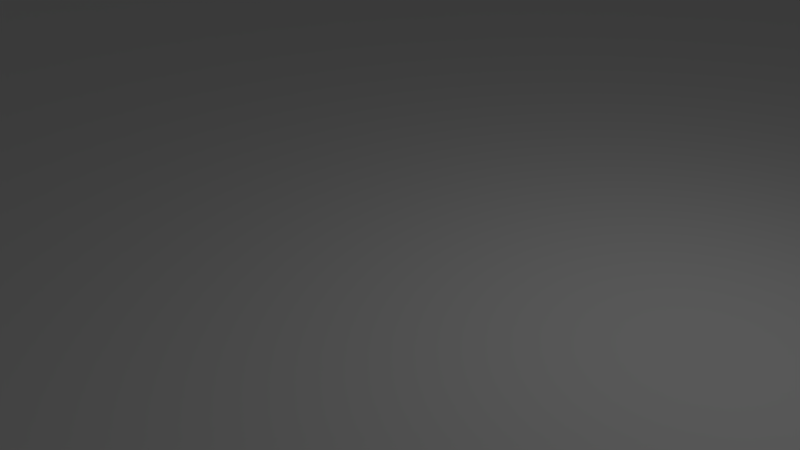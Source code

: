 # Source: World_landscape.blend  (saved by Blender 2.67.0; exported with 4.5.12 LTS)
import bpy
from mathutils import Matrix  # noqa: F401  (used for matrix-valued properties, if any)

bpy.ops.wm.read_factory_settings(use_empty=True)
scene = bpy.context.scene
scene.name = 'Scene'

# ---- collections
col_collection_1 = bpy.data.collections.new('Collection 1'); scene.collection.children.link(col_collection_1)

# ---- world
world_world = bpy.data.worlds.new('World'); scene.world = world_world
world_world.color = (0.05088, 0.05088, 0.05088)
world_world.use_sun_shadow = False
world_world.sun_shadow_jitter_overblur = 0.0
world_world.cycles.sampling_method = 'MANUAL'
world_world.cycles.sample_map_resolution = 256

# ---- cameras
cam_camera = bpy.data.cameras.new('Camera')
cam_camera.clip_end = 2000.0
cam_camera.lens = 35.0
cam_camera.sensor_width = 32.0
cam_camera.sensor_height = 18.0
cam_camera.ortho_scale = 7.314
cam_camera.dof.focus_distance = 0.0
cam_camera.dof.aperture_fstop = 128.0

# ---- lights
light_lamp = bpy.data.lights.new('Lamp', 'POINT')
light_lamp.transmission_factor = 0.0
light_lamp.cutoff_distance = 30.0
light_lamp.energy = 100.0
light_lamp.shadow_buffer_clip_start = 1.001
light_lamp.shadow_soft_size = 0.1
light_lamp.shadow_maximum_resolution = 0.006
light_lamp.use_absolute_resolution = True
light_lamp.cycles.use_multiple_importance_sampling = False

# ---- meshes
me_plane = bpy.data.meshes.new('Plane')
me_plane.from_pydata([(1.0, -1.0, 10.1), (-1.0, -1.0, 14.51), (1.0, 1.0, 10.8), (-1.0, 1.0, 16.29), (0.0, -1.0, 8.695), (0.0, 1.0, 11.1), (1.0, 0.0, 10.54), (-1.0, 0.0, 12.3), (0.0, 0.0, 0.0), (-0.5, -1.0, 5.169), (-0.5, 1.0, 9.144), (1.0, 0.5, 8.462), (-1.0, -0.5, 10.78), (0.5, -1.0, 12.89), (0.5, 1.0, 10.95), (1.0, -0.5, 10.89), (-1.0, 0.5, 8.909), (0.0, 0.5, 0.0), (0.0, -0.5, 0.0), (-0.5, 0.0, 0.1927), (0.5, 0.0, 0.06871), (0.5, 0.5, 0.4256), (-0.5, 0.5, 0.4467), (-0.5, -0.5, 0.0), (0.5, -0.5, 0.5425), (-0.75, -1.0, 4.475), (-0.75, 1.0, 6.188), (1.0, 0.75, 8.726), (-1.0, -0.75, 9.52), (0.75, -1.0, 7.622), (0.75, 1.0, 8.615), (1.0, -0.75, 8.445), (-1.0, 0.75, 10.6), (0.0, 0.75, 2.958), (0.0, -0.75, 4.376), (-0.75, 0.0, 6.963), (0.25, 0.0, 0.0), (-0.25, -1.0, 6.239), (-0.25, 1.0, 7.37), (1.0, 0.25, 10.11), (-1.0, -0.25, 5.179), (0.25, -1.0, 9.488), (0.25, 1.0, 5.515), (1.0, -0.25, 12.62), (-1.0, 0.25, 12.3), (0.0, 0.25, 0.0), (0.0, -0.25, 0.0), (-0.25, 0.0, 0.0), (0.75, 0.0, 6.171), (0.5, 0.75, 2.867), (0.5, 0.25, 0.8062), (0.25, 0.5, 0.0), (0.75, 0.5, 5.042), (-0.5, 0.75, 6.56), (-0.5, 0.25, 0.1927), (-0.75, 0.5, 3.696), (-0.25, 0.5, 0.0), (-0.5, -0.25, 0.0), (-0.5, -0.75, 7.832e-05), (-0.75, -0.5, 3.709), (-0.25, -0.5, 0.0), (0.5, -0.25, 1.028), (0.5, -0.75, 4.358), (0.25, -0.5, 0.0), (0.75, -0.5, 6.435), (0.75, 0.75, 4.954), (-0.25, 0.75, 3.21), (-0.25, -0.25, 0.0), (0.75, -0.25, 7.986), (0.25, 0.75, 0.2526), (0.25, 0.25, 0.0), (0.75, 0.25, 6.266), (-0.75, 0.75, 8.064), (-0.75, 0.25, 6.963), (-0.25, 0.25, 0.0), (-0.75, -0.25, 1.331), (-0.75, -0.75, 2.814), (-0.25, -0.75, 2.925), (0.25, -0.25, 0.0), (0.25, -0.75, 2.941), (0.75, -0.75, 4.769), (-0.875, -1.0, 10.44), (-0.875, 1.0, 11.22), (1.0, 0.875, 9.792), (-1.0, -0.875, 10.79), (0.875, -1.0, 8.998), (0.875, 1.0, 9.623), (1.0, -0.875, 9.033), (-1.0, 0.875, 13.14), (0.0, 0.875, 8.26), (0.0, -0.875, 7.369), (-0.875, 0.0, 10.73), (0.125, 0.0, 0.0), (-0.125, -1.0, 8.695), (-0.125, 1.0, 9.046), (1.0, 0.125, 10.26), (-1.0, -0.125, 8.09), (0.125, -1.0, 8.121), (0.125, 1.0, 8.26), (1.0, -0.125, 11.21), (-1.0, 0.125, 14.13), (0.0, 0.125, 0.0), (0.0, -0.125, 0.0), (-0.125, 0.0, 0.0), (0.875, 0.0, 9.344), (0.5, 0.875, 8.152), (0.5, 0.125, 0.4256), (0.125, 0.5, 0.0), (0.625, 0.5, 2.353), (-0.5, 0.875, 9.144), (-0.5, 0.125, 0.3719), (-0.875, 0.5, 8.338), (-0.375, 0.5, 0.2467), (-0.5, -0.125, 0.0), (-0.5, -0.875, 2.647), (-0.875, -0.5, 8.442), (-0.375, -0.5, 0.0), (0.5, -0.125, 0.5425), (0.5, -0.875, 10.1), (0.125, -0.5, 0.0), (0.625, -0.5, 2.999), (-0.625, -1.0, 5.846), (-0.625, 1.0, 7.749), (1.0, 0.625, 8.143), (-1.0, -0.625, 11.57), (0.625, -1.0, 10.22), (0.625, 1.0, 10.64), (1.0, -0.625, 9.346), (-1.0, 0.625, 10.99), (0.0, 0.625, 0.002251), (0.0, -0.625, 1.364), (-0.625, 0.0, 2.807), (0.375, 0.0, 0.0), (-0.375, -1.0, 3.713), (-0.375, 1.0, 7.751), (1.0, 0.375, 9.9), (-1.0, -0.375, 6.744), (0.375, -1.0, 12.07), (0.375, 1.0, 7.423), (1.0, -0.375, 12.62), (-1.0, 0.375, 8.513), (0.0, 0.375, 0.0), (0.0, -0.375, 0.0), (-0.375, 0.0, 0.0), (0.625, 0.0, 2.366), (0.5, 0.625, 0.03174), (0.5, 0.375, 0.8062), (0.375, 0.5, 0.0), (0.875, 0.5, 7.491), (-0.5, 0.625, 3.076), (-0.5, 0.375, 0.0), (-0.625, 0.5, 0.3444), (-0.125, 0.5, 0.0), (-0.5, -0.375, 0.0), (-0.5, -0.625, 0.0), (-0.625, -0.5, 0.2388), (-0.125, -0.5, 0.0), (0.5, -0.375, 1.028), (0.5, -0.625, 0.307), (0.375, -0.5, 0.0), (0.875, -0.5, 9.608), (0.75, 0.875, 7.227), (0.75, 0.625, 4.515), (0.625, 0.75, 3.565), (0.875, 0.75, 7.64), (-0.25, 0.875, 6.396), (-0.25, 0.625, 1.038), (-0.375, 0.75, 5.52), (-0.125, 0.75, 2.554), (-0.25, -0.125, 0.0), (-0.25, -0.375, 0.0), (-0.375, -0.25, 0.0), (-0.125, -0.25, 0.0), (0.75, -0.125, 6.844), (0.75, -0.375, 7.986), (0.625, -0.25, 4.126), (0.875, -0.25, 11.26), (0.25, 0.875, 3.541), (0.25, 0.625, 0.0), (0.125, 0.75, 1.87), (0.375, 0.75, 1.673), (0.25, 0.375, 0.0), (0.25, 0.125, 0.0), (0.125, 0.25, 0.0), (0.375, 0.25, 0.0), (0.75, 0.375, 6.266), (0.75, 0.125, 5.909), (0.625, 0.25, 3.237), (0.875, 0.25, 8.943), (-0.75, 0.875, 7.166), (-0.75, 0.625, 6.257), (-0.875, 0.75, 10.72), (-0.625, 0.75, 6.1), (-0.75, 0.375, 4.219), (-0.75, 0.125, 8.09), (-0.875, 0.25, 10.73), (-0.625, 0.25, 2.807), (-0.25, 0.375, 0.0), (-0.25, 0.125, 0.0), (-0.375, 0.25, 0.0), (-0.125, 0.25, 0.0), (-0.75, -0.125, 4.203), (-0.75, -0.375, 1.771), (-0.875, -0.25, 3.878), (-0.625, -0.25, 0.07283), (-0.75, -0.625, 3.936), (-0.75, -0.875, 2.534), (-0.875, -0.75, 7.099), (-0.625, -0.75, 0.2239), (-0.25, -0.625, 0.6746), (-0.25, -0.875, 5.249), (-0.375, -0.75, 0.9868), (-0.125, -0.75, 4.376), (0.25, -0.125, 0.0), (0.25, -0.375, 0.0), (0.125, -0.25, 0.0), (0.375, -0.25, 0.0), (0.25, -0.625, 0.02414), (0.25, -0.875, 7.525), (0.125, -0.75, 2.979), (0.375, -0.75, 4.164), (0.75, -0.625, 5.187), (0.75, -0.875, 6.437), (0.625, -0.75, 3.725), (0.875, -0.75, 7.416), (0.875, 0.875, 8.685), (-0.125, 0.875, 7.144), (-0.125, -0.125, 0.0), (0.875, -0.125, 10.01), (0.375, 0.875, 5.467), (0.375, 0.375, 0.0), (0.875, 0.375, 8.835), (-0.625, 0.875, 7.774), (-0.625, 0.375, 1.284), (-0.125, 0.375, 0.0), (-0.625, -0.125, 1.284), (-0.625, -0.625, 0.2388), (-0.125, -0.625, 1.364), (0.375, -0.125, 0.0), (0.375, -0.625, 0.2684), (0.875, -0.625, 8.182), (0.625, 0.875, 8.358), (0.625, 0.625, 1.534), (0.875, 0.625, 7.132), (-0.375, 0.875, 7.749), (-0.375, 0.625, 2.449), (-0.125, 0.625, 0.02539), (-0.375, -0.125, 0.0), (-0.375, -0.375, 0.0), (-0.125, -0.375, 0.0), (0.625, -0.125, 3.069), (0.625, -0.375, 4.126), (0.875, -0.375, 11.26), (0.125, 0.875, 6.088), (0.125, 0.625, 0.0), (0.375, 0.625, 0.0), (0.125, 0.375, 0.0), (0.125, 0.125, 0.0), (0.375, 0.125, 0.0), (0.625, 0.375, 3.237), (0.625, 0.125, 2.461), (0.875, 0.125, 9.027), (-0.875, 0.875, 10.54), (-0.875, 0.625, 10.8), (-0.625, 0.625, 3.033), (-0.875, 0.375, 7.466), (-0.875, 0.125, 12.3), (-0.625, 0.125, 3.464), (-0.375, 0.375, 0.0), (-0.375, 0.125, 0.0), (-0.125, 0.125, 0.0), (-0.875, -0.125, 6.963), (-0.875, -0.375, 5.117), (-0.625, -0.375, 0.0), (-0.875, -0.625, 9.079), (-0.875, -0.875, 7.839), (-0.625, -0.875, 3.214), (-0.375, -0.625, 0.02414), (-0.375, -0.875, 2.509), (-0.125, -0.875, 7.369), (0.125, -0.125, 0.0), (0.125, -0.375, 0.0), (0.375, -0.375, 0.0), (0.125, -0.625, 0.6746), (0.125, -0.875, 6.438), (0.375, -0.875, 9.484), (0.625, -0.625, 1.792), (0.625, -0.875, 8.19), (0.875, -0.875, 8.053), (-0.9375, -1.0, 13.36), (-0.9375, 1.0, 14.8), (1.0, 0.9375, 10.48), (-1.0, -0.9375, 13.36), (0.9375, -1.0, 9.803), (0.9375, 1.0, 10.48), (1.0, -0.9375, 9.803), (-1.0, 0.9375, 16.06), (0.0, 0.9375, 10.29), (0.0, -0.9375, 8.339), (-0.9375, 0.0, 11.89), (0.0625, 0.0, 0.0), (-0.0625, -1.0, 9.081), (-0.0625, 1.0, 10.31), (1.0, 0.0625, 10.39), (-1.0, -0.0625, 10.37), (0.0625, -1.0, 8.023), (0.0625, 1.0, 10.29), (1.0, -0.0625, 10.79), (-1.0, 0.0625, 13.63), (0.0, 0.0625, 0.0), (0.0, -0.0625, 0.0), (-0.0625, 0.0, 0.0), (0.9375, 0.0, 10.24), (0.5, 0.9375, 10.15), (0.5, 0.0625, 0.1946), (0.0625, 0.5, 0.0), (0.5625, 0.5, 1.247), (-0.5, 0.9375, 9.549), (-0.5, 0.0625, 0.3214), (-0.9375, 0.5, 9.247), (-0.4375, 0.5, 0.3909), (-0.5, -0.0625, 0.05191), (-0.5, -0.9375, 4.418), (-0.9375, -0.5, 10.13), (-0.4375, -0.5, 0.0), (0.5, -0.0625, 0.248), (0.5, -0.9375, 12.13), (0.0625, -0.5, 0.0), (0.5625, -0.5, 1.589), (-0.5625, -1.0, 6.009), (-0.5625, 1.0, 8.769), (1.0, 0.5625, 8.154), (-1.0, -0.5625, 11.76), (0.5625, -1.0, 11.82), (0.5625, 1.0, 11.29), (1.0, -0.5625, 10.08), (-1.0, 0.5625, 10.04), (0.0, 0.5625, 0.0), (0.0, -0.5625, 0.3717), (-0.5625, 0.0, 1.185), (0.4375, 0.0, 0.0), (-0.4375, -1.0, 4.216), (-0.4375, 1.0, 8.769), (1.0, 0.4375, 9.114), (-1.0, -0.4375, 8.968), (0.4375, -1.0, 13.02), (0.4375, 1.0, 9.442), (1.0, -0.4375, 11.75), (-1.0, 0.4375, 8.155), (0.0, 0.4375, 0.0), (0.0, -0.4375, 0.0), (-0.4375, 0.0, 0.0), (0.5625, 0.0, 0.8791), (0.5, 0.5625, 0.1946), (0.5, 0.4375, 0.6485), (0.4375, 0.5, 0.02085), (0.9375, 0.5, 8.212), (-0.5, 0.5625, 1.545), (-0.5, 0.4375, 0.001208), (-0.5625, 0.5, 0.3909), (-0.0625, 0.5, 0.0), (-0.5, -0.4375, 0.0), (-0.5, -0.5625, 0.0), (-0.5625, -0.5, 0.0), (-0.0625, -0.5, 0.001149), (0.5, -0.4375, 0.8265), (0.5, -0.5625, 0.248), (0.4375, -0.5, 0.02657), (0.9375, -0.5, 10.56), (0.75, 0.9375, 8.252), (0.75, 0.5625, 4.643), (0.5625, 0.75, 3.258), (0.8125, 0.75, 6.408), (-0.25, 0.9375, 7.321), (-0.25, 0.5625, 0.2909), (-0.4375, 0.75, 6.288), (-0.1875, 0.75, 2.656), (-0.25, -0.0625, 0.0), (-0.25, -0.4375, 0.0), (-0.4375, -0.25, 0.0), (-0.1875, -0.25, 0.0), (0.75, -0.0625, 6.449), (0.75, -0.4375, 7.298), (0.5625, -0.25, 2.397), (0.8125, -0.25, 9.781), (0.25, 0.9375, 4.983), (0.25, 0.5625, 0.0), (0.0625, 0.75, 2.659), (0.3125, 0.75, 0.7894), (0.25, 0.4375, 0.0), (0.25, 0.0625, 0.0), (0.0625, 0.25, 0.0), (0.3125, 0.25, 0.0), (0.75, 0.4375, 5.726), (0.75, 0.0625, 5.99), (0.5625, 0.25, 1.881), (0.8125, 0.25, 7.701), (-0.75, 0.9375, 6.742), (-0.75, 0.5625, 4.657), (-0.9375, 0.75, 11.43), (-0.6875, 0.75, 6.852), (-0.75, 0.4375, 3.483), (-0.75, 0.0625, 7.797), (-0.9375, 0.25, 11.89), (-0.6875, 0.25, 4.813), (-0.25, 0.4375, 0.0), (-0.25, 0.0625, 0.0), (-0.4375, 0.25, 0.0), (-0.1875, 0.25, 0.0), (-0.75, -0.0625, 5.707), (-0.75, -0.4375, 2.886), (-0.9375, -0.25, 4.833), (-0.6875, -0.25, 0.5461), (-0.75, -0.5625, 4.029), (-0.75, -0.9375, 3.876), (-0.9375, -0.75, 8.867), (-0.6875, -0.75, 1.08), (-0.25, -0.5625, 0.0772), (-0.25, -0.9375, 5.979), (-0.4375, -0.75, 0.2767), (-0.1875, -0.75, 3.789), (0.25, -0.0625, 0.0), (0.25, -0.4375, 0.0), (0.0625, -0.25, 0.0), (0.3125, -0.25, 0.0), (0.25, -0.5625, 0.0), (0.25, -0.9375, 8.979), (0.0625, -0.75, 3.789), (0.3125, -0.75, 3.472), (0.75, -0.5625, 5.729), (0.75, -0.9375, 7.311), (0.5625, -0.75, 4.028), (0.8125, -0.75, 6.231), (-0.8125, -1.0, 6.736), (-0.8125, 1.0, 8.167), (1.0, 0.8125, 9.205), (-1.0, -0.8125, 9.553), (0.8125, -1.0, 7.843), (0.8125, 1.0, 8.563), (1.0, -0.8125, 8.508), (-1.0, 0.8125, 10.33), (0.0, 0.8125, 5.616), (0.0, -0.8125, 5.979), (-0.8125, 0.0, 9.015), (0.1875, 0.0, 0.0), (-0.1875, -1.0, 7.678), (-0.1875, 1.0, 8.032), (1.0, 0.1875, 10.16), (-1.0, -0.1875, 6.015), (0.1875, -1.0, 8.663), (0.1875, 1.0, 6.129), (1.0, -0.1875, 11.84), (-1.0, 0.1875, 13.63), (0.0, 0.1875, 0.0), (0.0, -0.1875, 0.0), (-0.1875, 0.0, 0.0), (0.8125, 0.0, 7.944), (0.5, 0.8125, 5.52), (0.5, 0.1875, 0.6485), (0.1875, 0.5, 0.0), (0.6875, 0.5, 3.632), (-0.5, 0.8125, 8.075), (-0.5, 0.1875, 0.3214), (-0.8125, 0.5, 6.32), (-0.3125, 0.5, 0.08119), (-0.5, -0.1875, 0.0), (-0.5, -0.8125, 0.8366), (-0.8125, -0.5, 6.15), (-0.3125, -0.5, 0.0), (0.5, -0.1875, 0.8265), (0.5, -0.8125, 7.323), (0.1875, -0.5, 0.0), (0.6875, -0.5, 4.635), (-0.6875, -1.0, 4.707), (-0.6875, 1.0, 6.288), (1.0, 0.6875, 8.358), (-1.0, -0.6875, 10.4), (0.6875, -1.0, 8.615), (0.6875, 1.0, 9.529), (1.0, -0.6875, 8.763), (-1.0, 0.6875, 11.43), (0.0, 0.6875, 0.8865), (0.0, -0.6875, 2.769), (-0.6875, 0.0, 4.813), (0.3125, 0.0, 0.0), (-0.3125, -1.0, 4.585), (-0.3125, 1.0, 7.153), (1.0, 0.3125, 10.2), (-1.0, -0.3125, 5.435), (0.3125, -1.0, 10.65), (0.3125, 1.0, 5.965), (1.0, -0.3125, 13.0), (-1.0, 0.3125, 10.37), (0.0, 0.3125, 0.0), (0.0, -0.3125, 0.0), (-0.3125, 0.0, 0.0), (0.6875, 0.0, 4.227), (0.5, 0.6875, 0.8222), (0.5, 0.3125, 0.8628), (0.3125, 0.5, 0.0), (0.8125, 0.5, 6.388), (-0.5, 0.6875, 4.821), (-0.5, 0.3125, 0.05191), (-0.6875, 0.5, 1.39), (-0.1875, 0.5, 0.0), (-0.5, -0.3125, 0.0), (-0.5, -0.6875, 0.0), (-0.6875, -0.5, 1.584), (-0.1875, -0.5, 0.0), (0.5, -0.3125, 1.1), (0.5, -0.6875, 1.809), (0.3125, -0.5, 0.0), (0.8125, -0.5, 8.169), (0.75, 0.8125, 5.919), (0.75, 0.6875, 4.612), (0.6875, 0.75, 4.042), (0.9375, 0.75, 8.446), (-0.25, 0.8125, 4.855), (-0.25, 0.6875, 2.033), (-0.3125, 0.75, 4.39), (-0.0625, 0.75, 2.724), (-0.25, -0.1875, 0.0), (-0.25, -0.3125, 0.0), (-0.3125, -0.25, 0.0), (-0.0625, -0.25, 0.0), (0.75, -0.1875, 7.376), (0.75, -0.3125, 8.226), (0.6875, -0.25, 6.045), (0.9375, -0.25, 12.26), (0.25, 0.8125, 1.688), (0.25, 0.6875, 0.0), (0.1875, 0.75, 0.8865), (0.4375, 0.75, 2.382), (0.25, 0.3125, 0.0), (0.25, 0.1875, 0.0), (0.1875, 0.25, 0.0), (0.4375, 0.25, 0.1454), (0.75, 0.3125, 6.454), (0.75, 0.1875, 5.973), (0.6875, 0.25, 4.743), (0.9375, 0.25, 9.802), (-0.75, 0.8125, 7.744), (-0.75, 0.6875, 7.579), (-0.8125, 0.75, 9.422), (-0.5625, 0.75, 6.288), (-0.75, 0.3125, 5.707), (-0.75, 0.1875, 7.797), (-0.8125, 0.25, 9.015), (-0.5625, 0.25, 1.185), (-0.25, 0.3125, 0.0), (-0.25, 0.1875, 0.0), (-0.3125, 0.25, 0.0), (-0.0625, 0.25, 0.0), (-0.75, -0.1875, 2.654), (-0.75, -0.3125, 1.014), (-0.8125, -0.25, 2.572), (-0.5625, -0.25, 0.0), (-0.75, -0.6875, 3.484), (-0.75, -0.8125, 2.187), (-0.8125, -0.75, 4.892), (-0.5625, -0.75, 0.03339), (-0.25, -0.6875, 1.692), (-0.25, -0.8125, 4.175), (-0.3125, -0.75, 1.933), (-0.0625, -0.75, 4.585), (0.25, -0.1875, 0.0), (0.25, -0.3125, 0.0), (0.1875, -0.25, 0.0), (0.4375, -0.25, 0.1853), (0.25, -0.6875, 0.9121), (0.25, -0.8125, 5.363), (0.1875, -0.75, 2.705), (0.4375, -0.75, 4.503), (0.75, -0.6875, 4.843), (0.75, -0.8125, 5.338), (0.6875, -0.75, 3.866), (0.9375, -0.75, 8.181), (0.875, 0.9375, 9.356), (0.875, 0.8125, 8.098), (0.8125, 0.875, 7.538), (0.9375, 0.875, 9.501), (-0.125, 0.9375, 8.616), (-0.125, 0.8125, 4.953), (-0.1875, 0.875, 6.627), (-0.0625, 0.875, 7.805), (-0.125, -0.0625, 0.0), (-0.125, -0.1875, 0.0), (-0.1875, -0.125, 0.0), (-0.0625, -0.125, 0.0), (0.875, -0.0625, 9.605), (0.875, -0.1875, 10.57), (0.8125, -0.125, 8.606), (0.9375, -0.125, 10.9), (0.375, 0.9375, 6.89), (0.375, 0.8125, 3.561), (0.3125, 0.875, 3.952), (0.4375, 0.875, 6.988), (0.375, 0.4375, 0.0), (0.375, 0.3125, 0.0), (0.3125, 0.375, 0.0), (0.4375, 0.375, 0.1454), (0.875, 0.4375, 8.13), (0.875, 0.3125, 9.087), (0.8125, 0.375, 7.674), (0.9375, 0.375, 9.618), (-0.625, 0.9375, 8.075), (-0.625, 0.8125, 7.101), (-0.6875, 0.875, 7.006), (-0.5625, 0.875, 8.769), (-0.625, 0.4375, 0.5461), (-0.625, 0.3125, 2.093), (-0.6875, 0.375, 2.654), (-0.5625, 0.375, 0.3214), (-0.125, 0.4375, 0.0), (-0.125, 0.3125, 0.0), (-0.1875, 0.375, 0.0), (-0.0625, 0.375, 0.0), (-0.625, -0.0625, 2.093), (-0.625, -0.1875, 0.5461), (-0.6875, -0.125, 2.654), (-0.5625, -0.125, 0.3214), (-0.625, -0.5625, 0.3102), (-0.625, -0.6875, 0.1365), (-0.6875, -0.625, 1.639), (-0.5625, -0.625, 0.0), (-0.125, -0.5625, 0.3717), (-0.125, -0.6875, 2.769), (-0.1875, -0.625, 1.075), (-0.0625, -0.625, 1.469), (0.375, -0.0625, 0.0), (0.375, -0.1875, 0.0), (0.3125, -0.125, 0.0), (0.4375, -0.125, 0.02657), (0.375, -0.5625, 0.0), (0.375, -0.6875, 1.778), (0.3125, -0.625, 0.09173), (0.4375, -0.625, 0.3486), (0.875, -0.5625, 8.849), (0.875, -0.6875, 7.672), (0.8125, -0.625, 6.844), (0.9375, -0.625, 9.047), (0.625, 0.9375, 10.03), (0.625, 0.8125, 5.997), (0.5625, 0.875, 8.621), (0.6875, 0.875, 7.707), (0.625, 0.6875, 1.904), (0.625, 0.5625, 1.794), (0.5625, 0.625, 0.477), (0.6875, 0.625, 2.964), (0.875, 0.6875, 7.307), (0.875, 0.5625, 7.172), (0.8125, 0.625, 5.965), (0.9375, 0.625, 7.884), (-0.375, 0.9375, 8.075), (-0.375, 0.8125, 6.842), (-0.4375, 0.875, 8.769), (-0.3125, 0.875, 6.656), (-0.375, 0.6875, 3.985), (-0.375, 0.5625, 1.13), (-0.4375, 0.625, 2.911), (-0.3125, 0.625, 1.779), (-0.125, 0.6875, 0.6627), (-0.125, 0.5625, 0.0), (-0.1875, 0.625, 0.3909), (-0.0625, 0.625, 0.0), (-0.375, -0.0625, 0.0), (-0.375, -0.1875, 0.0), (-0.4375, -0.125, 0.0), (-0.3125, -0.125, 0.0), (-0.375, -0.3125, 0.0), (-0.375, -0.4375, 0.0), (-0.4375, -0.375, 0.0), (-0.3125, -0.375, 0.0), (-0.125, -0.3125, 0.0), (-0.125, -0.4375, 0.0), (-0.1875, -0.375, 0.0), (-0.0625, -0.375, 0.0), (0.625, -0.0625, 2.624), (0.625, -0.1875, 3.679), (0.5625, -0.125, 1.589), (0.6875, -0.125, 4.914), (0.625, -0.3125, 4.282), (0.625, -0.4375, 3.679), (0.5625, -0.375, 2.397), (0.6875, -0.375, 6.045), (0.875, -0.3125, 11.58), (0.875, -0.4375, 10.43), (0.8125, -0.375, 9.781), (0.9375, -0.375, 12.26), (0.125, 0.9375, 7.669), (0.125, 0.8125, 3.97), (0.0625, 0.875, 7.669), (0.1875, 0.875, 4.226), (0.125, 0.6875, 0.3724), (0.125, 0.5625, 0.0), (0.0625, 0.625, 0.0), (0.1875, 0.625, 0.0), (0.375, 0.6875, 0.329), (0.375, 0.5625, 0.0), (0.3125, 0.625, 0.0), (0.4375, 0.625, 0.0), (0.125, 0.4375, 0.0), (0.125, 0.3125, 0.0), (0.0625, 0.375, 0.0), (0.1875, 0.375, 0.0), (0.125, 0.1875, 0.0), (0.125, 0.0625, 0.0), (0.0625, 0.125, 0.0), (0.1875, 0.125, 0.0), (0.375, 0.1875, 0.0), (0.375, 0.0625, 0.0), (0.3125, 0.125, 0.0), (0.4375, 0.125, 0.02085), (0.625, 0.4375, 2.886), (0.625, 0.3125, 3.36), (0.5625, 0.375, 1.881), (0.6875, 0.375, 4.743), (0.625, 0.1875, 2.886), (0.625, 0.0625, 2.3), (0.5625, 0.125, 1.247), (0.6875, 0.125, 4.103), (0.875, 0.1875, 8.931), (0.875, 0.0625, 9.166), (0.8125, 0.125, 7.624), (0.9375, 0.125, 9.944), (-0.875, 0.9375, 11.72), (-0.875, 0.8125, 9.535), (-0.9375, 0.875, 12.31), (-0.8125, 0.875, 8.72), (-0.875, 0.6875, 11.43), (-0.875, 0.5625, 9.642), (-0.9375, 0.625, 11.75), (-0.8125, 0.625, 8.561), (-0.625, 0.6875, 4.707), (-0.625, 0.5625, 1.39), (-0.6875, 0.625, 4.301), (-0.5625, 0.625, 2.911), (-0.875, 0.4375, 7.393), (-0.875, 0.3125, 9.015), (-0.9375, 0.375, 8.355), (-0.8125, 0.375, 5.968), (-0.875, 0.1875, 11.89), (-0.875, 0.0625, 11.89), (-0.9375, 0.125, 13.63), (-0.8125, 0.125, 10.37), (-0.625, 0.1875, 3.292), (-0.625, 0.0625, 3.292), (-0.6875, 0.125, 5.707), (-0.5625, 0.125, 1.604), (-0.375, 0.4375, 0.0), (-0.375, 0.3125, 0.0), (-0.4375, 0.375, 0.0), (-0.3125, 0.375, 0.0), (-0.375, 0.1875, 0.0), (-0.375, 0.0625, 0.0), (-0.4375, 0.125, 0.0), (-0.3125, 0.125, 0.0), (-0.125, 0.1875, 0.0), (-0.125, 0.0625, 0.0), (-0.1875, 0.125, 0.0), (-0.0625, 0.125, 0.0), (-0.875, -0.0625, 9.015), (-0.875, -0.1875, 4.895), (-0.9375, -0.125, 7.797), (-0.8125, -0.125, 5.707), (-0.875, -0.3125, 3.991), (-0.875, -0.4375, 7.002), (-0.9375, -0.375, 6.311), (-0.8125, -0.375, 3.453), (-0.625, -0.3125, 0.0), (-0.625, -0.4375, 0.0815), (-0.6875, -0.375, 0.4824), (-0.5625, -0.375, 0.0), (-0.875, -0.5625, 9.172), (-0.875, -0.6875, 8.203), (-0.9375, -0.625, 10.89), (-0.8125, -0.625, 6.592), (-0.875, -0.8125, 6.994), (-0.875, -0.9375, 9.598), (-0.9375, -0.875, 10.0), (-0.8125, -0.875, 4.876), (-0.625, -0.8125, 1.249), (-0.625, -0.9375, 5.069), (-0.6875, -0.875, 2.669), (-0.5625, -0.875, 3.176), (-0.375, -0.5625, 0.0), (-0.375, -0.6875, 0.3717), (-0.4375, -0.625, 0.0), (-0.3125, -0.625, 0.2767), (-0.375, -0.8125, 1.692), (-0.375, -0.9375, 3.363), (-0.4375, -0.875, 2.324), (-0.3125, -0.875, 3.789), (-0.125, -0.8125, 5.979), (-0.125, -0.9375, 8.339), (-0.1875, -0.875, 6.507), (-0.0625, -0.875, 7.678), (0.125, -0.0625, 0.0), (0.125, -0.1875, 0.0), (0.0625, -0.125, 0.0), (0.1875, -0.125, 0.0), (0.125, -0.3125, 0.0), (0.125, -0.4375, 0.0), (0.0625, -0.375, 0.0), (0.1875, -0.375, 0.0), (0.375, -0.3125, 0.0), (0.375, -0.4375, 0.0), (0.3125, -0.375, 0.0), (0.4375, -0.375, 0.1853), (0.125, -0.5625, 0.0772), (0.125, -0.6875, 1.692), (0.0625, -0.625, 1.075), (0.1875, -0.625, 0.2767), (0.125, -0.8125, 4.71), (0.125, -0.9375, 7.675), (0.0625, -0.875, 6.598), (0.1875, -0.875, 6.832), (0.375, -0.8125, 6.909), (0.375, -0.9375, 11.36), (0.3125, -0.875, 8.445), (0.4375, -0.875, 10.15), (0.625, -0.5625, 2.262), (0.625, -0.6875, 2.143), (0.5625, -0.625, 0.6687), (0.6875, -0.625, 3.42), (0.625, -0.8125, 6.022), (0.625, -0.9375, 9.687), (0.5625, -0.875, 9.365), (0.6875, -0.875, 7.028), (0.875, -0.8125, 7.518), (0.875, -0.9375, 8.748), (0.8125, -0.875, 6.974), (0.9375, -0.875, 8.777), (0.9375, 0.9375, 10.19), (-0.0625, 0.9375, 9.633), (-0.0625, -0.0625, 0.0), (0.9375, -0.0625, 10.49), (0.4375, 0.9375, 8.761), (0.4375, 0.4375, 0.08529), (0.9375, 0.4375, 8.857), (-0.5625, 0.9375, 9.144), (-0.5625, 0.4375, 0.03455), (-0.0625, 0.4375, 0.0), (-0.5625, -0.0625, 0.7556), (-0.5625, -0.5625, 0.0), (-0.0625, -0.5625, 0.4248), (0.4375, -0.0625, 0.0), (0.4375, -0.5625, 0.0), (0.9375, -0.5625, 9.765), (0.6875, 0.9375, 9.051), (0.6875, 0.6875, 3.053), (0.9375, 0.6875, 8.088), (-0.3125, 0.9375, 7.281), (-0.3125, 0.6875, 3.076), (-0.0625, 0.6875, 0.7361), (-0.3125, -0.0625, 0.0), (-0.3125, -0.3125, 0.0), (-0.0625, -0.3125, 0.0), (0.6875, -0.0625, 4.501), (0.6875, -0.3125, 6.243), (0.9375, -0.3125, 12.62), (0.1875, 0.9375, 5.619), (0.1875, 0.6875, 0.04254), (0.4375, 0.6875, 0.6546), (0.1875, 0.4375, 0.0), (0.1875, 0.1875, 0.0), (0.4375, 0.1875, 0.08529), (0.6875, 0.4375, 4.297), (0.6875, 0.1875, 4.335), (0.9375, 0.1875, 9.836), (-0.8125, 0.9375, 8.865), (-0.8125, 0.6875, 9.515), (-0.5625, 0.6875, 4.604), (-0.8125, 0.4375, 5.665), (-0.8125, 0.1875, 10.02), (-0.5625, 0.1875, 1.493), (-0.3125, 0.4375, 0.0), (-0.3125, 0.1875, 0.0), (-0.0625, 0.1875, 0.0), (-0.8125, -0.0625, 7.512), (-0.8125, -0.3125, 2.502), (-0.5625, -0.3125, 0.0), (-0.8125, -0.5625, 6.666), (-0.8125, -0.8125, 4.376), (-0.5625, -0.8125, 1.132), (-0.3125, -0.5625, 0.0), (-0.3125, -0.8125, 2.925), (-0.0625, -0.8125, 6.239), (0.1875, -0.0625, 0.0), (0.1875, -0.3125, 0.0), (0.4375, -0.3125, 0.2155), (0.1875, -0.5625, 0.0), (0.1875, -0.8125, 4.85), (0.4375, -0.8125, 7.391), (0.6875, -0.5625, 3.917), (0.6875, -0.8125, 5.338), (0.9375, -0.8125, 8.252), (0.8125, 0.9375, 8.287), (0.8125, 0.8125, 6.863), (0.9375, 0.8125, 8.918), (-0.1875, 0.9375, 7.808), (-0.1875, 0.8125, 4.744), (-0.0625, 0.8125, 5.315), (-0.1875, -0.0625, 0.0), (-0.1875, -0.1875, 0.0), (-0.0625, -0.1875, 0.0), (0.8125, -0.0625, 8.215), (0.8125, -0.1875, 9.14), (0.9375, -0.1875, 11.51), (0.3125, 0.9375, 5.41), (0.3125, 0.8125, 2.174), (0.4375, 0.8125, 4.665), (0.3125, 0.4375, 0.0), (0.3125, 0.3125, 0.0), (0.4375, 0.3125, 0.1691), (0.8125, 0.4375, 7.043), (0.8125, 0.3125, 7.895), (0.9375, 0.3125, 9.9), (-0.6875, 0.9375, 6.64), (-0.6875, 0.8125, 7.189), (-0.5625, 0.8125, 7.749), (-0.6875, 0.4375, 1.579), (-0.6875, 0.3125, 3.823), (-0.5625, 0.3125, 0.7556), (-0.1875, 0.4375, 0.0), (-0.1875, 0.3125, 0.0), (-0.0625, 0.3125, 0.0), (-0.6875, -0.0625, 3.823), (-0.6875, -0.1875, 1.493), (-0.5625, -0.1875, 0.03455), (-0.6875, -0.5625, 1.771), (-0.6875, -0.6875, 1.369), (-0.5625, -0.6875, 0.0), (-0.1875, -0.5625, 0.2346), (-0.1875, -0.6875, 2.329), (-0.0625, -0.6875, 2.925), (0.3125, -0.0625, 0.0), (0.3125, -0.1875, 0.0), (0.4375, -0.1875, 0.1087), (0.3125, -0.5625, 0.0), (0.3125, -0.6875, 1.247), (0.4375, -0.6875, 1.988), (0.8125, -0.5625, 7.447), (0.8125, -0.6875, 6.411), (0.9375, -0.6875, 8.483), (0.5625, 0.9375, 10.56), (0.5625, 0.8125, 5.988), (0.6875, 0.8125, 5.796), (0.5625, 0.6875, 1.158), (0.5625, 0.5625, 0.8062), (0.6875, 0.5625, 3.153), (0.8125, 0.6875, 6.102), (0.8125, 0.5625, 6.043), (0.9375, 0.5625, 7.902), (-0.4375, 0.9375, 9.144), (-0.4375, 0.8125, 7.749), (-0.3125, 0.8125, 5.563), (-0.4375, 0.6875, 4.602), (-0.4375, 0.5625, 1.435), (-0.3125, 0.5625, 0.7095), (-0.1875, 0.6875, 1.08), (-0.1875, 0.5625, 0.02539), (-0.0625, 0.5625, 0.0), (-0.4375, -0.0625, 0.0), (-0.4375, -0.1875, 0.0), (-0.3125, -0.1875, 0.0), (-0.4375, -0.3125, 0.0), (-0.4375, -0.4375, 0.0), (-0.3125, -0.4375, 0.0), (-0.1875, -0.3125, 0.0), (-0.1875, -0.4375, 0.0), (-0.0625, -0.4375, 0.0), (0.5625, -0.0625, 1.111), (0.5625, -0.1875, 2.073), (0.6875, -0.1875, 5.483), (0.5625, -0.3125, 2.512), (0.5625, -0.4375, 2.073), (0.6875, -0.4375, 5.476), (0.8125, -0.3125, 10.06), (0.8125, -0.4375, 8.998), (0.9375, -0.4375, 11.4), (0.0625, 0.9375, 9.56), (0.0625, 0.8125, 5.17), (0.1875, 0.8125, 2.411), (0.0625, 0.6875, 0.7361), (0.0625, 0.5625, 0.0), (0.1875, 0.5625, 0.0), (0.3125, 0.6875, 0.03596), (0.3125, 0.5625, 0.0), (0.4375, 0.5625, 0.0), (0.0625, 0.4375, 0.0), (0.0625, 0.3125, 0.0), (0.1875, 0.3125, 0.0), (0.0625, 0.1875, 0.0), (0.0625, 0.0625, 0.0), (0.1875, 0.0625, 0.0), (0.3125, 0.1875, 0.0), (0.3125, 0.0625, 0.0), (0.4375, 0.0625, 0.0), (0.5625, 0.4375, 1.626), (0.5625, 0.3125, 1.971), (0.6875, 0.3125, 4.899), (0.5625, 0.1875, 1.626), (0.5625, 0.0625, 0.9148), (0.6875, 0.0625, 4.087), (0.8125, 0.1875, 7.58), (0.8125, 0.0625, 7.754), (0.9375, 0.0625, 10.07), (-0.9375, 0.9375, 14.84), (-0.9375, 0.8125, 10.25), (-0.8125, 0.8125, 8.585), (-0.9375, 0.6875, 12.34), (-0.9375, 0.5625, 10.6), (-0.8125, 0.5625, 7.385), (-0.6875, 0.6875, 5.869), (-0.6875, 0.5625, 2.469), (-0.5625, 0.5625, 1.435), (-0.9375, 0.4375, 8.26), (-0.9375, 0.3125, 10.02), (-0.8125, 0.3125, 7.512), (-0.9375, 0.1875, 13.17), (-0.9375, 0.0625, 13.17), (-0.8125, 0.0625, 10.02), (-0.6875, 0.1875, 5.475), (-0.6875, 0.0625, 5.475), (-0.5625, 0.0625, 1.493), (-0.4375, 0.4375, 0.0), (-0.4375, 0.3125, 0.0), (-0.3125, 0.3125, 0.0), (-0.4375, 0.1875, 0.0), (-0.4375, 0.0625, 0.0), (-0.3125, 0.0625, 0.0), (-0.1875, 0.1875, 0.0), (-0.1875, 0.0625, 0.0), (-0.0625, 0.0625, 0.0), (-0.9375, -0.0625, 10.02), (-0.9375, -0.1875, 5.712), (-0.8125, -0.1875, 3.823), (-0.9375, -0.3125, 5.053), (-0.9375, -0.4375, 8.439), (-0.8125, -0.4375, 5.008), (-0.6875, -0.3125, 0.08221), (-0.6875, -0.4375, 1.09), (-0.5625, -0.4375, 0.0), (-0.9375, -0.5625, 11.03), (-0.9375, -0.6875, 9.815), (-0.8125, -0.6875, 5.935), (-0.9375, -0.8125, 8.888), (-0.9375, -0.9375, 12.32), (-0.8125, -0.9375, 6.113), (-0.6875, -0.8125, 1.252), (-0.6875, -0.9375, 4.112), (-0.5625, -0.9375, 5.138), (-0.4375, -0.5625, 0.0), (-0.4375, -0.6875, 0.02414), (-0.3125, -0.6875, 0.9868), (-0.4375, -0.8125, 0.9119), (-0.4375, -0.9375, 3.67), (-0.3125, -0.9375, 4.376), (-0.1875, -0.8125, 5.249), (-0.1875, -0.9375, 7.369), (-0.0625, -0.9375, 8.695), (0.0625, -0.0625, 0.0), (0.0625, -0.1875, 0.0), (0.1875, -0.1875, 0.0), (0.0625, -0.3125, 0.0), (0.0625, -0.4375, 0.0), (0.1875, -0.4375, 0.0), (0.3125, -0.3125, 0.0), (0.3125, -0.4375, 0.0), (0.4375, -0.4375, 0.1087), (0.0625, -0.5625, 0.2346), (0.0625, -0.6875, 2.329), (0.1875, -0.6875, 1.04), (0.0625, -0.8125, 5.249), (0.0625, -0.9375, 7.635), (0.1875, -0.9375, 8.186), (0.3125, -0.8125, 6.089), (0.3125, -0.9375, 10.07), (0.4375, -0.9375, 12.21), (0.5625, -0.5625, 1.028), (0.5625, -0.6875, 1.715), (0.6875, -0.6875, 3.194), (0.5625, -0.8125, 6.811), (0.5625, -0.9375, 11.17), (0.6875, -0.9375, 8.2), (0.8125, -0.8125, 6.394), (0.8125, -0.9375, 7.612), (0.9375, -0.9375, 9.523)], [], [(833, 291, 2, 294), (834, 297, 5, 302), (835, 310, 8, 311), (836, 307, 6, 312), (837, 313, 14, 346), (838, 354, 21, 355), (839, 343, 11, 356), (840, 317, 10, 330), (841, 358, 22, 359), (842, 349, 17, 360), (843, 321, 19, 339), (844, 362, 23, 363), (845, 338, 18, 364), (846, 325, 20, 340), (847, 366, 24, 367), (848, 335, 15, 368), (849, 369, 30, 478), (850, 514, 65, 515), (851, 475, 27, 516), (852, 373, 38, 486), (853, 518, 66, 519), (854, 481, 33, 520), (855, 377, 47, 495), (856, 522, 67, 523), (857, 494, 46, 524), (858, 381, 48, 496), (859, 526, 68, 527), (860, 491, 43, 528), (861, 385, 42, 450), (862, 530, 69, 531), (863, 497, 49, 532), (864, 389, 51, 459), (865, 534, 70, 535), (866, 458, 50, 536), (867, 393, 52, 460), (868, 538, 71, 539), (869, 447, 39, 540), (870, 397, 26, 434), (871, 542, 72, 543), (872, 501, 53, 544), (873, 401, 55, 463), (874, 546, 73, 547), (875, 462, 54, 548), (876, 405, 56, 464), (877, 550, 74, 551), (878, 453, 45, 552), (879, 409, 35, 443), (880, 554, 75, 555), (881, 505, 57, 556), (882, 413, 59, 467), (883, 558, 76, 559), (884, 466, 58, 560), (885, 417, 60, 468), (886, 562, 77, 563), (887, 442, 34, 564), (888, 421, 36, 444), (889, 566, 78, 567), (890, 509, 61, 568), (891, 425, 63, 471), (892, 570, 79, 571), (893, 470, 62, 572), (894, 429, 64, 472), (895, 574, 80, 575), (896, 439, 31, 576), (897, 577, 86, 438), (898, 578, 225, 579), (899, 435, 83, 580), (900, 581, 94, 446), (901, 582, 226, 583), (902, 441, 89, 584), (903, 585, 103, 455), (904, 586, 227, 587), (905, 454, 102, 588), (906, 589, 104, 456), (907, 590, 228, 591), (908, 451, 99, 592), (909, 593, 138, 490), (910, 594, 229, 595), (911, 457, 105, 596), (912, 597, 147, 499), (913, 598, 230, 599), (914, 498, 146, 600), (915, 601, 148, 500), (916, 602, 231, 603), (917, 487, 135, 604), (918, 605, 122, 474), (919, 606, 232, 607), (920, 461, 109, 608), (921, 609, 151, 503), (922, 610, 233, 611), (923, 502, 150, 612), (924, 613, 152, 504), (925, 614, 234, 615), (926, 493, 141, 616), (927, 617, 131, 483), (928, 618, 235, 619), (929, 465, 113, 620), (930, 621, 155, 507), (931, 622, 236, 623), (932, 506, 154, 624), (933, 625, 156, 508), (934, 626, 237, 627), (935, 482, 130, 628), (936, 629, 132, 484), (937, 630, 238, 631), (938, 469, 117, 632), (939, 633, 159, 511), (940, 634, 239, 635), (941, 510, 158, 636), (942, 637, 160, 512), (943, 638, 240, 639), (944, 479, 127, 640), (945, 641, 126, 334), (946, 642, 241, 643), (947, 513, 161, 644), (948, 645, 163, 371), (949, 646, 242, 647), (950, 370, 162, 648), (951, 649, 164, 372), (952, 650, 243, 651), (953, 331, 123, 652), (954, 653, 134, 342), (955, 654, 244, 655), (956, 517, 165, 656), (957, 657, 167, 375), (958, 658, 245, 659), (959, 374, 166, 660), (960, 661, 168, 376), (961, 662, 246, 663), (962, 337, 129, 664), (963, 665, 143, 351), (964, 666, 247, 667), (965, 521, 169, 668), (966, 669, 171, 379), (967, 670, 248, 671), (968, 378, 170, 672), (969, 673, 172, 380), (970, 674, 249, 675), (971, 350, 142, 676), (972, 677, 144, 352), (973, 678, 250, 679), (974, 525, 173, 680), (975, 681, 175, 383), (976, 682, 251, 683), (977, 382, 174, 684), (978, 685, 176, 384), (979, 686, 252, 687), (980, 347, 139, 688), (981, 689, 98, 306), (982, 690, 253, 691), (983, 529, 177, 692), (984, 693, 179, 387), (985, 694, 254, 695), (986, 386, 178, 696), (987, 697, 180, 388), (988, 698, 255, 699), (989, 353, 145, 700), (990, 701, 107, 315), (991, 702, 256, 703), (992, 533, 181, 704), (993, 705, 183, 391), (994, 706, 257, 707), (995, 390, 182, 708), (996, 709, 184, 392), (997, 710, 258, 711), (998, 314, 106, 712), (999, 713, 108, 316), (1000, 714, 259, 715), (1001, 537, 185, 716), (1002, 717, 187, 395), (1003, 718, 260, 719), (1004, 394, 186, 720), (1005, 721, 188, 396), (1006, 722, 261, 723), (1007, 303, 95, 724), (1008, 725, 82, 290), (1009, 726, 262, 727), (1010, 541, 189, 728), (1011, 729, 191, 399), (1012, 730, 263, 731), (1013, 398, 190, 732), (1014, 733, 192, 400), (1015, 734, 264, 735), (1016, 357, 149, 736), (1017, 737, 111, 319), (1018, 738, 265, 739), (1019, 545, 193, 740), (1020, 741, 195, 403), (1021, 742, 266, 743), (1022, 402, 194, 744), (1023, 745, 196, 404), (1024, 746, 267, 747), (1025, 318, 110, 748), (1026, 749, 112, 320), (1027, 750, 268, 751), (1028, 549, 197, 752), (1029, 753, 199, 407), (1030, 754, 269, 755), (1031, 406, 198, 756), (1032, 757, 200, 408), (1033, 758, 270, 759), (1034, 309, 101, 760), (1035, 761, 91, 299), (1036, 762, 271, 763), (1037, 553, 201, 764), (1038, 765, 203, 411), (1039, 766, 272, 767), (1040, 410, 202, 768), (1041, 769, 204, 412), (1042, 770, 273, 771), (1043, 361, 153, 772), (1044, 773, 115, 323), (1045, 774, 274, 775), (1046, 557, 205, 776), (1047, 777, 207, 415), (1048, 778, 275, 779), (1049, 414, 206, 780), (1050, 781, 208, 416), (1051, 782, 276, 783), (1052, 322, 114, 784), (1053, 785, 116, 324), (1054, 786, 277, 787), (1055, 561, 209, 788), (1056, 789, 211, 419), (1057, 790, 278, 791), (1058, 418, 210, 792), (1059, 793, 212, 420), (1060, 794, 279, 795), (1061, 298, 90, 796), (1062, 797, 92, 300), (1063, 798, 280, 799), (1064, 565, 213, 800), (1065, 801, 215, 423), (1066, 802, 281, 803), (1067, 422, 214, 804), (1068, 805, 216, 424), (1069, 806, 282, 807), (1070, 365, 157, 808), (1071, 809, 119, 327), (1072, 810, 283, 811), (1073, 569, 217, 812), (1074, 813, 219, 427), (1075, 814, 284, 815), (1076, 426, 218, 816), (1077, 817, 220, 428), (1078, 818, 285, 819), (1079, 326, 118, 820), (1080, 821, 120, 328), (1081, 822, 286, 823), (1082, 573, 221, 824), (1083, 825, 223, 431), (1084, 826, 287, 827), (1085, 430, 222, 828), (1086, 829, 224, 432), (1087, 830, 288, 831), (1088, 295, 87, 832), (577, 833, 294, 86), (225, 580, 833, 577), (580, 83, 291, 833), (581, 834, 302, 94), (226, 584, 834, 581), (584, 89, 297, 834), (585, 835, 311, 103), (227, 588, 835, 585), (588, 102, 310, 835), (589, 836, 312, 104), (228, 592, 836, 589), (592, 99, 307, 836), (593, 837, 346, 138), (229, 596, 837, 593), (596, 105, 313, 837), (597, 838, 355, 147), (230, 600, 838, 597), (600, 146, 354, 838), (601, 839, 356, 148), (231, 604, 839, 601), (604, 135, 343, 839), (605, 840, 330, 122), (232, 608, 840, 605), (608, 109, 317, 840), (609, 841, 359, 151), (233, 612, 841, 609), (612, 150, 358, 841), (613, 842, 360, 152), (234, 616, 842, 613), (616, 141, 349, 842), (617, 843, 339, 131), (235, 620, 843, 617), (620, 113, 321, 843), (621, 844, 363, 155), (236, 624, 844, 621), (624, 154, 362, 844), (625, 845, 364, 156), (237, 628, 845, 625), (628, 130, 338, 845), (629, 846, 340, 132), (238, 632, 846, 629), (632, 117, 325, 846), (633, 847, 367, 159), (239, 636, 847, 633), (636, 158, 366, 847), (637, 848, 368, 160), (240, 640, 848, 637), (640, 127, 335, 848), (641, 849, 478, 126), (241, 644, 849, 641), (644, 161, 369, 849), (645, 850, 515, 163), (242, 648, 850, 645), (648, 162, 514, 850), (649, 851, 516, 164), (243, 652, 851, 649), (652, 123, 475, 851), (653, 852, 486, 134), (244, 656, 852, 653), (656, 165, 373, 852), (657, 853, 519, 167), (245, 660, 853, 657), (660, 166, 518, 853), (661, 854, 520, 168), (246, 664, 854, 661), (664, 129, 481, 854), (665, 855, 495, 143), (247, 668, 855, 665), (668, 169, 377, 855), (669, 856, 523, 171), (248, 672, 856, 669), (672, 170, 522, 856), (673, 857, 524, 172), (249, 676, 857, 673), (676, 142, 494, 857), (677, 858, 496, 144), (250, 680, 858, 677), (680, 173, 381, 858), (681, 859, 527, 175), (251, 684, 859, 681), (684, 174, 526, 859), (685, 860, 528, 176), (252, 688, 860, 685), (688, 139, 491, 860), (689, 861, 450, 98), (253, 692, 861, 689), (692, 177, 385, 861), (693, 862, 531, 179), (254, 696, 862, 693), (696, 178, 530, 862), (697, 863, 532, 180), (255, 700, 863, 697), (700, 145, 497, 863), (701, 864, 459, 107), (256, 704, 864, 701), (704, 181, 389, 864), (705, 865, 535, 183), (257, 708, 865, 705), (708, 182, 534, 865), (709, 866, 536, 184), (258, 712, 866, 709), (712, 106, 458, 866), (713, 867, 460, 108), (259, 716, 867, 713), (716, 185, 393, 867), (717, 868, 539, 187), (260, 720, 868, 717), (720, 186, 538, 868), (721, 869, 540, 188), (261, 724, 869, 721), (724, 95, 447, 869), (725, 870, 434, 82), (262, 728, 870, 725), (728, 189, 397, 870), (729, 871, 543, 191), (263, 732, 871, 729), (732, 190, 542, 871), (733, 872, 544, 192), (264, 736, 872, 733), (736, 149, 501, 872), (737, 873, 463, 111), (265, 740, 873, 737), (740, 193, 401, 873), (741, 874, 547, 195), (266, 744, 874, 741), (744, 194, 546, 874), (745, 875, 548, 196), (267, 748, 875, 745), (748, 110, 462, 875), (749, 876, 464, 112), (268, 752, 876, 749), (752, 197, 405, 876), (753, 877, 551, 199), (269, 756, 877, 753), (756, 198, 550, 877), (757, 878, 552, 200), (270, 760, 878, 757), (760, 101, 453, 878), (761, 879, 443, 91), (271, 764, 879, 761), (764, 201, 409, 879), (765, 880, 555, 203), (272, 768, 880, 765), (768, 202, 554, 880), (769, 881, 556, 204), (273, 772, 881, 769), (772, 153, 505, 881), (773, 882, 467, 115), (274, 776, 882, 773), (776, 205, 413, 882), (777, 883, 559, 207), (275, 780, 883, 777), (780, 206, 558, 883), (781, 884, 560, 208), (276, 784, 884, 781), (784, 114, 466, 884), (785, 885, 468, 116), (277, 788, 885, 785), (788, 209, 417, 885), (789, 886, 563, 211), (278, 792, 886, 789), (792, 210, 562, 886), (793, 887, 564, 212), (279, 796, 887, 793), (796, 90, 442, 887), (797, 888, 444, 92), (280, 800, 888, 797), (800, 213, 421, 888), (801, 889, 567, 215), (281, 804, 889, 801), (804, 214, 566, 889), (805, 890, 568, 216), (282, 808, 890, 805), (808, 157, 509, 890), (809, 891, 471, 119), (283, 812, 891, 809), (812, 217, 425, 891), (813, 892, 571, 219), (284, 816, 892, 813), (816, 218, 570, 892), (817, 893, 572, 220), (285, 820, 893, 817), (820, 118, 470, 893), (821, 894, 472, 120), (286, 824, 894, 821), (824, 221, 429, 894), (825, 895, 575, 223), (287, 828, 895, 825), (828, 222, 574, 895), (829, 896, 576, 224), (288, 832, 896, 829), (832, 87, 439, 896), (369, 897, 438, 30), (161, 579, 897, 369), (579, 225, 577, 897), (513, 898, 579, 161), (65, 372, 898, 513), (372, 164, 578, 898), (578, 899, 580, 225), (164, 516, 899, 578), (516, 27, 435, 899), (373, 900, 446, 38), (165, 583, 900, 373), (583, 226, 581, 900), (517, 901, 583, 165), (66, 376, 901, 517), (376, 168, 582, 901), (582, 902, 584, 226), (168, 520, 902, 582), (520, 33, 441, 902), (377, 903, 455, 47), (169, 587, 903, 377), (587, 227, 585, 903), (521, 904, 587, 169), (67, 380, 904, 521), (380, 172, 586, 904), (586, 905, 588, 227), (172, 524, 905, 586), (524, 46, 454, 905), (381, 906, 456, 48), (173, 591, 906, 381), (591, 228, 589, 906), (525, 907, 591, 173), (68, 384, 907, 525), (384, 176, 590, 907), (590, 908, 592, 228), (176, 528, 908, 590), (528, 43, 451, 908), (385, 909, 490, 42), (177, 595, 909, 385), (595, 229, 593, 909), (529, 910, 595, 177), (69, 388, 910, 529), (388, 180, 594, 910), (594, 911, 596, 229), (180, 532, 911, 594), (532, 49, 457, 911), (389, 912, 499, 51), (181, 599, 912, 389), (599, 230, 597, 912), (533, 913, 599, 181), (70, 392, 913, 533), (392, 184, 598, 913), (598, 914, 600, 230), (184, 536, 914, 598), (536, 50, 498, 914), (393, 915, 500, 52), (185, 603, 915, 393), (603, 231, 601, 915), (537, 916, 603, 185), (71, 396, 916, 537), (396, 188, 602, 916), (602, 917, 604, 231), (188, 540, 917, 602), (540, 39, 487, 917), (397, 918, 474, 26), (189, 607, 918, 397), (607, 232, 605, 918), (541, 919, 607, 189), (72, 400, 919, 541), (400, 192, 606, 919), (606, 920, 608, 232), (192, 544, 920, 606), (544, 53, 461, 920), (401, 921, 503, 55), (193, 611, 921, 401), (611, 233, 609, 921), (545, 922, 611, 193), (73, 404, 922, 545), (404, 196, 610, 922), (610, 923, 612, 233), (196, 548, 923, 610), (548, 54, 502, 923), (405, 924, 504, 56), (197, 615, 924, 405), (615, 234, 613, 924), (549, 925, 615, 197), (74, 408, 925, 549), (408, 200, 614, 925), (614, 926, 616, 234), (200, 552, 926, 614), (552, 45, 493, 926), (409, 927, 483, 35), (201, 619, 927, 409), (619, 235, 617, 927), (553, 928, 619, 201), (75, 412, 928, 553), (412, 204, 618, 928), (618, 929, 620, 235), (204, 556, 929, 618), (556, 57, 465, 929), (413, 930, 507, 59), (205, 623, 930, 413), (623, 236, 621, 930), (557, 931, 623, 205), (76, 416, 931, 557), (416, 208, 622, 931), (622, 932, 624, 236), (208, 560, 932, 622), (560, 58, 506, 932), (417, 933, 508, 60), (209, 627, 933, 417), (627, 237, 625, 933), (561, 934, 627, 209), (77, 420, 934, 561), (420, 212, 626, 934), (626, 935, 628, 237), (212, 564, 935, 626), (564, 34, 482, 935), (421, 936, 484, 36), (213, 631, 936, 421), (631, 238, 629, 936), (565, 937, 631, 213), (78, 424, 937, 565), (424, 216, 630, 937), (630, 938, 632, 238), (216, 568, 938, 630), (568, 61, 469, 938), (425, 939, 511, 63), (217, 635, 939, 425), (635, 239, 633, 939), (569, 940, 635, 217), (79, 428, 940, 569), (428, 220, 634, 940), (634, 941, 636, 239), (220, 572, 941, 634), (572, 62, 510, 941), (429, 942, 512, 64), (221, 639, 942, 429), (639, 240, 637, 942), (573, 943, 639, 221), (80, 432, 943, 573), (432, 224, 638, 943), (638, 944, 640, 240), (224, 576, 944, 638), (576, 31, 479, 944), (313, 945, 334, 14), (105, 643, 945, 313), (643, 241, 641, 945), (457, 946, 643, 105), (49, 371, 946, 457), (371, 163, 642, 946), (642, 947, 644, 241), (163, 515, 947, 642), (515, 65, 513, 947), (497, 948, 371, 49), (145, 647, 948, 497), (647, 242, 645, 948), (353, 949, 647, 145), (21, 316, 949, 353), (316, 108, 646, 949), (646, 950, 648, 242), (108, 460, 950, 646), (460, 52, 370, 950), (514, 951, 372, 65), (162, 651, 951, 514), (651, 243, 649, 951), (370, 952, 651, 162), (52, 500, 952, 370), (500, 148, 650, 952), (650, 953, 652, 243), (148, 356, 953, 650), (356, 11, 331, 953), (317, 954, 342, 10), (109, 655, 954, 317), (655, 244, 653, 954), (461, 955, 655, 109), (53, 375, 955, 461), (375, 167, 654, 955), (654, 956, 656, 244), (167, 519, 956, 654), (519, 66, 517, 956), (501, 957, 375, 53), (149, 659, 957, 501), (659, 245, 657, 957), (357, 958, 659, 149), (22, 320, 958, 357), (320, 112, 658, 958), (658, 959, 660, 245), (112, 464, 959, 658), (464, 56, 374, 959), (518, 960, 376, 66), (166, 663, 960, 518), (663, 246, 661, 960), (374, 961, 663, 166), (56, 504, 961, 374), (504, 152, 662, 961), (662, 962, 664, 246), (152, 360, 962, 662), (360, 17, 337, 962), (321, 963, 351, 19), (113, 667, 963, 321), (667, 247, 665, 963), (465, 964, 667, 113), (57, 379, 964, 465), (379, 171, 666, 964), (666, 965, 668, 247), (171, 523, 965, 666), (523, 67, 521, 965), (505, 966, 379, 57), (153, 671, 966, 505), (671, 248, 669, 966), (361, 967, 671, 153), (23, 324, 967, 361), (324, 116, 670, 967), (670, 968, 672, 248), (116, 468, 968, 670), (468, 60, 378, 968), (522, 969, 380, 67), (170, 675, 969, 522), (675, 249, 673, 969), (378, 970, 675, 170), (60, 508, 970, 378), (508, 156, 674, 970), (674, 971, 676, 249), (156, 364, 971, 674), (364, 18, 350, 971), (325, 972, 352, 20), (117, 679, 972, 325), (679, 250, 677, 972), (469, 973, 679, 117), (61, 383, 973, 469), (383, 175, 678, 973), (678, 974, 680, 250), (175, 527, 974, 678), (527, 68, 525, 974), (509, 975, 383, 61), (157, 683, 975, 509), (683, 251, 681, 975), (365, 976, 683, 157), (24, 328, 976, 365), (328, 120, 682, 976), (682, 977, 684, 251), (120, 472, 977, 682), (472, 64, 382, 977), (526, 978, 384, 68), (174, 687, 978, 526), (687, 252, 685, 978), (382, 979, 687, 174), (64, 512, 979, 382), (512, 160, 686, 979), (686, 980, 688, 252), (160, 368, 980, 686), (368, 15, 347, 980), (297, 981, 306, 5), (89, 691, 981, 297), (691, 253, 689, 981), (441, 982, 691, 89), (33, 387, 982, 441), (387, 179, 690, 982), (690, 983, 692, 253), (179, 531, 983, 690), (531, 69, 529, 983), (481, 984, 387, 33), (129, 695, 984, 481), (695, 254, 693, 984), (337, 985, 695, 129), (17, 315, 985, 337), (315, 107, 694, 985), (694, 986, 696, 254), (107, 459, 986, 694), (459, 51, 386, 986), (530, 987, 388, 69), (178, 699, 987, 530), (699, 255, 697, 987), (386, 988, 699, 178), (51, 499, 988, 386), (499, 147, 698, 988), (698, 989, 700, 255), (147, 355, 989, 698), (355, 21, 353, 989), (349, 990, 315, 17), (141, 703, 990, 349), (703, 256, 701, 990), (493, 991, 703, 141), (45, 391, 991, 493), (391, 183, 702, 991), (702, 992, 704, 256), (183, 535, 992, 702), (535, 70, 533, 992), (453, 993, 391, 45), (101, 707, 993, 453), (707, 257, 705, 993), (309, 994, 707, 101), (8, 300, 994, 309), (300, 92, 706, 994), (706, 995, 708, 257), (92, 444, 995, 706), (444, 36, 390, 995), (534, 996, 392, 70), (182, 711, 996, 534), (711, 258, 709, 996), (390, 997, 711, 182), (36, 484, 997, 390), (484, 132, 710, 997), (710, 998, 712, 258), (132, 340, 998, 710), (340, 20, 314, 998), (354, 999, 316, 21), (146, 715, 999, 354), (715, 259, 713, 999), (498, 1000, 715, 146), (50, 395, 1000, 498), (395, 187, 714, 1000), (714, 1001, 716, 259), (187, 539, 1001, 714), (539, 71, 537, 1001), (458, 1002, 395, 50), (106, 719, 1002, 458), (719, 260, 717, 1002), (314, 1003, 719, 106), (20, 352, 1003, 314), (352, 144, 718, 1003), (718, 1004, 720, 260), (144, 496, 1004, 718), (496, 48, 394, 1004), (538, 1005, 396, 71), (186, 723, 1005, 538), (723, 261, 721, 1005), (394, 1006, 723, 186), (48, 456, 1006, 394), (456, 104, 722, 1006), (722, 1007, 724, 261), (104, 312, 1007, 722), (312, 6, 303, 1007), (296, 1008, 290, 3), (88, 727, 1008, 296), (727, 262, 725, 1008), (440, 1009, 727, 88), (32, 399, 1009, 440), (399, 191, 726, 1009), (726, 1010, 728, 262), (191, 543, 1010, 726), (543, 72, 541, 1010), (480, 1011, 399, 32), (128, 731, 1011, 480), (731, 263, 729, 1011), (336, 1012, 731, 128), (16, 319, 1012, 336), (319, 111, 730, 1012), (730, 1013, 732, 263), (111, 463, 1013, 730), (463, 55, 398, 1013), (542, 1014, 400, 72), (190, 735, 1014, 542), (735, 264, 733, 1014), (398, 1015, 735, 190), (55, 503, 1015, 398), (503, 151, 734, 1015), (734, 1016, 736, 264), (151, 359, 1016, 734), (359, 22, 357, 1016), (348, 1017, 319, 16), (140, 739, 1017, 348), (739, 265, 737, 1017), (492, 1018, 739, 140), (44, 403, 1018, 492), (403, 195, 738, 1018), (738, 1019, 740, 265), (195, 547, 1019, 738), (547, 73, 545, 1019), (452, 1020, 403, 44), (100, 743, 1020, 452), (743, 266, 741, 1020), (308, 1021, 743, 100), (7, 299, 1021, 308), (299, 91, 742, 1021), (742, 1022, 744, 266), (91, 443, 1022, 742), (443, 35, 402, 1022), (546, 1023, 404, 73), (194, 747, 1023, 546), (747, 267, 745, 1023), (402, 1024, 747, 194), (35, 483, 1024, 402), (483, 131, 746, 1024), (746, 1025, 748, 267), (131, 339, 1025, 746), (339, 19, 318, 1025), (358, 1026, 320, 22), (150, 751, 1026, 358), (751, 268, 749, 1026), (502, 1027, 751, 150), (54, 407, 1027, 502), (407, 199, 750, 1027), (750, 1028, 752, 268), (199, 551, 1028, 750), (551, 74, 549, 1028), (462, 1029, 407, 54), (110, 755, 1029, 462), (755, 269, 753, 1029), (318, 1030, 755, 110), (19, 351, 1030, 318), (351, 143, 754, 1030), (754, 1031, 756, 269), (143, 495, 1031, 754), (495, 47, 406, 1031), (550, 1032, 408, 74), (198, 759, 1032, 550), (759, 270, 757, 1032), (406, 1033, 759, 198), (47, 455, 1033, 406), (455, 103, 758, 1033), (758, 1034, 760, 270), (103, 311, 1034, 758), (311, 8, 309, 1034), (304, 1035, 299, 7), (96, 763, 1035, 304), (763, 271, 761, 1035), (448, 1036, 763, 96), (40, 411, 1036, 448), (411, 203, 762, 1036), (762, 1037, 764, 271), (203, 555, 1037, 762), (555, 75, 553, 1037), (488, 1038, 411, 40), (136, 767, 1038, 488), (767, 272, 765, 1038), (344, 1039, 767, 136), (12, 323, 1039, 344), (323, 115, 766, 1039), (766, 1040, 768, 272), (115, 467, 1040, 766), (467, 59, 410, 1040), (554, 1041, 412, 75), (202, 771, 1041, 554), (771, 273, 769, 1041), (410, 1042, 771, 202), (59, 507, 1042, 410), (507, 155, 770, 1042), (770, 1043, 772, 273), (155, 363, 1043, 770), (363, 23, 361, 1043), (332, 1044, 323, 12), (124, 775, 1044, 332), (775, 274, 773, 1044), (476, 1045, 775, 124), (28, 415, 1045, 476), (415, 207, 774, 1045), (774, 1046, 776, 274), (207, 559, 1046, 774), (559, 76, 557, 1046), (436, 1047, 415, 28), (84, 779, 1047, 436), (779, 275, 777, 1047), (292, 1048, 779, 84), (1, 289, 1048, 292), (289, 81, 778, 1048), (778, 1049, 780, 275), (81, 433, 1049, 778), (433, 25, 414, 1049), (558, 1050, 416, 76), (206, 783, 1050, 558), (783, 276, 781, 1050), (414, 1051, 783, 206), (25, 473, 1051, 414), (473, 121, 782, 1051), (782, 1052, 784, 276), (121, 329, 1052, 782), (329, 9, 322, 1052), (362, 1053, 324, 23), (154, 787, 1053, 362), (787, 277, 785, 1053), (506, 1054, 787, 154), (58, 419, 1054, 506), (419, 211, 786, 1054), (786, 1055, 788, 277), (211, 563, 1055, 786), (563, 77, 561, 1055), (466, 1056, 419, 58), (114, 791, 1056, 466), (791, 278, 789, 1056), (322, 1057, 791, 114), (9, 341, 1057, 322), (341, 133, 790, 1057), (790, 1058, 792, 278), (133, 485, 1058, 790), (485, 37, 418, 1058), (562, 1059, 420, 77), (210, 795, 1059, 562), (795, 279, 793, 1059), (418, 1060, 795, 210), (37, 445, 1060, 418), (445, 93, 794, 1060), (794, 1061, 796, 279), (93, 301, 1061, 794), (301, 4, 298, 1061), (310, 1062, 300, 8), (102, 799, 1062, 310), (799, 280, 797, 1062), (454, 1063, 799, 102), (46, 423, 1063, 454), (423, 215, 798, 1063), (798, 1064, 800, 280), (215, 567, 1064, 798), (567, 78, 565, 1064), (494, 1065, 423, 46), (142, 803, 1065, 494), (803, 281, 801, 1065), (350, 1066, 803, 142), (18, 327, 1066, 350), (327, 119, 802, 1066), (802, 1067, 804, 281), (119, 471, 1067, 802), (471, 63, 422, 1067), (566, 1068, 424, 78), (214, 807, 1068, 566), (807, 282, 805, 1068), (422, 1069, 807, 214), (63, 511, 1069, 422), (511, 159, 806, 1069), (806, 1070, 808, 282), (159, 367, 1070, 806), (367, 24, 365, 1070), (338, 1071, 327, 18), (130, 811, 1071, 338), (811, 283, 809, 1071), (482, 1072, 811, 130), (34, 427, 1072, 482), (427, 219, 810, 1072), (810, 1073, 812, 283), (219, 571, 1073, 810), (571, 79, 569, 1073), (442, 1074, 427, 34), (90, 815, 1074, 442), (815, 284, 813, 1074), (298, 1075, 815, 90), (4, 305, 1075, 298), (305, 97, 814, 1075), (814, 1076, 816, 284), (97, 449, 1076, 814), (449, 41, 426, 1076), (570, 1077, 428, 79), (218, 819, 1077, 570), (819, 285, 817, 1077), (426, 1078, 819, 218), (41, 489, 1078, 426), (489, 137, 818, 1078), (818, 1079, 820, 285), (137, 345, 1079, 818), (345, 13, 326, 1079), (366, 1080, 328, 24), (158, 823, 1080, 366), (823, 286, 821, 1080), (510, 1081, 823, 158), (62, 431, 1081, 510), (431, 223, 822, 1081), (822, 1082, 824, 286), (223, 575, 1082, 822), (575, 80, 573, 1082), (470, 1083, 431, 62), (118, 827, 1083, 470), (827, 287, 825, 1083), (326, 1084, 827, 118), (13, 333, 1084, 326), (333, 125, 826, 1084), (826, 1085, 828, 287), (125, 477, 1085, 826), (477, 29, 430, 1085), (574, 1086, 432, 80), (222, 831, 1086, 574), (831, 288, 829, 1086), (430, 1087, 831, 222), (29, 437, 1087, 430), (437, 85, 830, 1087), (830, 1088, 832, 288), (85, 293, 1088, 830), (293, 0, 295, 1088)])
me_plane.use_remesh_preserve_volume = False
me_plane.use_remesh_preserve_attributes = False
me_plane.use_mirror_vertex_groups = False
me_plane.update()

# ---- objects
ob_plane = bpy.data.objects.new('Plane', me_plane)
ob_lamp = bpy.data.objects.new('Lamp', light_lamp)
ob_camera = bpy.data.objects.new('Camera', cam_camera)

# ---- transforms, parenting, visibility, modifiers, constraints
ob_plane.location = (0.0, 0.0, 0.0)
ob_plane.scale = (500.0, 500.0, 10.0)
ob_plane.lineart.crease_threshold = 0.0
ob_lamp.location = (4.076, 1.005, 5.904)
ob_lamp.rotation_euler = (0.6503, 0.05522, 1.866)
ob_lamp.lock_rotations_4d = False
ob_lamp.empty_display_type = 'ARROWS'
ob_lamp.color = (0.0, 0.0, 0.0, 0.0)
ob_lamp.lineart.crease_threshold = 0.0
ob_camera.location = (7.481, -6.508, 5.344)
ob_camera.rotation_euler = (1.109, 0.01082, 0.8149)
ob_camera.lock_rotations_4d = False
ob_camera.empty_display_type = 'ARROWS'
ob_camera.color = (0.0, 0.0, 0.0, 0.0)
ob_camera.display_type = 'WIRE'
ob_camera.lineart.crease_threshold = 0.0

# ---- collection membership
col_collection_1.objects.link(ob_plane)
col_collection_1.objects.link(ob_lamp)
col_collection_1.objects.link(ob_camera)

# ---- scene / render settings (as saved in the file)
scene.camera = ob_camera
scene.frame_start = 1; scene.frame_end = 250; scene.frame_set(1)
scene.render.engine = 'BLENDER_EEVEE_NEXT'
scene.render.image_settings.color_mode = 'RGB'
scene.render.image_settings.compression = 90
scene.render.resolution_percentage = 50
scene.render.dither_intensity = 0.0
scene.cycles.use_denoising = False
scene.cycles.samples = 10
scene.cycles.sampling_pattern = 'TABULATED_SOBOL'
scene.cycles.light_sampling_threshold = 0.0
scene.cycles.use_adaptive_sampling = False
scene.cycles.use_light_tree = False
scene.cycles.blur_glossy = 0.0
scene.cycles.volume_bounces = 1
scene.cycles.pixel_filter_type = 'GAUSSIAN'
scene.cycles.sample_clamp_indirect = 0.0
scene.view_settings.view_transform = 'Standard'
bpy.context.view_layer.update()
